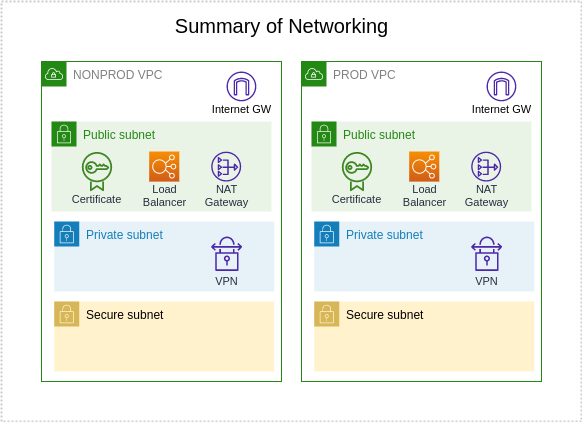

The diagram above was exported from draw.io. Its source (the exported page's mxGraphModel, read from the mxfile embedded in the PNG):
<mxGraphModel dx="1387" dy="779" grid="1" gridSize="10" guides="1" tooltips="1" connect="1" arrows="1" fold="1" page="1" pageScale="1" pageWidth="827" pageHeight="1169" math="0" shadow="0">
  <root>
    <mxCell id="7i_d6QNyt9wbFZMLZbcw-0" />
    <mxCell id="7i_d6QNyt9wbFZMLZbcw-1" parent="7i_d6QNyt9wbFZMLZbcw-0" />
    <mxCell id="9VKBoeSIkO1v1KOBNkpQ-0" value="" style="fillColor=none;dashed=1;verticalAlign=top;fontStyle=0;fontSize=12;align=center;spacingLeft=5;spacingTop=-3;strokeWidth=2;dashPattern=1 1;strokeColor=#CCCCCC;" parent="7i_d6QNyt9wbFZMLZbcw-1" vertex="1">
      <mxGeometry x="40" y="40" width="580" height="420" as="geometry" />
    </mxCell>
    <mxCell id="9VKBoeSIkO1v1KOBNkpQ-1" value="Summary of Networking" style="text;html=1;resizable=0;points=[];autosize=1;align=center;verticalAlign=top;spacingTop=-4;fontSize=20;" parent="7i_d6QNyt9wbFZMLZbcw-1" vertex="1">
      <mxGeometry x="205" y="50" width="230" height="30" as="geometry" />
    </mxCell>
    <mxCell id="KtQqeGm64jfRFaY971nA-14" value="" style="group" parent="7i_d6QNyt9wbFZMLZbcw-1" vertex="1" connectable="0">
      <mxGeometry x="80" y="100" width="240" height="320" as="geometry" />
    </mxCell>
    <mxCell id="KtQqeGm64jfRFaY971nA-1" value="&lt;font color=&quot;#808080&quot;&gt;NONPROD VPC&lt;/font&gt;" style="points=[[0,0],[0.25,0],[0.5,0],[0.75,0],[1,0],[1,0.25],[1,0.5],[1,0.75],[1,1],[0.75,1],[0.5,1],[0.25,1],[0,1],[0,0.75],[0,0.5],[0,0.25]];outlineConnect=0;gradientColor=none;html=1;whiteSpace=wrap;fontSize=12;fontStyle=0;shape=mxgraph.aws4.group;grIcon=mxgraph.aws4.group_vpc;strokeColor=#248814;fillColor=none;verticalAlign=top;align=left;spacingLeft=30;fontColor=#AAB7B8;dashed=0;" parent="KtQqeGm64jfRFaY971nA-14" vertex="1">
      <mxGeometry width="240" height="320" as="geometry" />
    </mxCell>
    <mxCell id="KtQqeGm64jfRFaY971nA-2" value="Public subnet" style="points=[[0,0],[0.25,0],[0.5,0],[0.75,0],[1,0],[1,0.25],[1,0.5],[1,0.75],[1,1],[0.75,1],[0.5,1],[0.25,1],[0,1],[0,0.75],[0,0.5],[0,0.25]];outlineConnect=0;gradientColor=none;html=1;whiteSpace=wrap;fontSize=12;fontStyle=0;shape=mxgraph.aws4.group;grIcon=mxgraph.aws4.group_security_group;grStroke=0;strokeColor=#248814;fillColor=#E9F3E6;verticalAlign=top;align=left;spacingLeft=30;fontColor=#248814;dashed=0;" parent="KtQqeGm64jfRFaY971nA-14" vertex="1">
      <mxGeometry x="10" y="60" width="220" height="90" as="geometry" />
    </mxCell>
    <mxCell id="KtQqeGm64jfRFaY971nA-3" value="Internet&amp;nbsp;GW" style="sketch=0;outlineConnect=0;fontColor=#000000;gradientColor=none;fillColor=#4D27AA;strokeColor=none;dashed=0;verticalLabelPosition=bottom;verticalAlign=top;align=center;html=1;fontSize=11;fontStyle=0;aspect=fixed;pointerEvents=1;shape=mxgraph.aws4.internet_gateway;spacing=-3;" parent="KtQqeGm64jfRFaY971nA-14" vertex="1">
      <mxGeometry x="185" y="10" width="29.88" height="29.88" as="geometry" />
    </mxCell>
    <mxCell id="KtQqeGm64jfRFaY971nA-4" value="NAT&lt;br&gt;Gateway" style="sketch=0;outlineConnect=0;fontColor=#232F3E;gradientColor=none;fillColor=#4D27AA;strokeColor=none;dashed=0;verticalLabelPosition=bottom;verticalAlign=top;align=center;html=1;fontSize=11;fontStyle=0;aspect=fixed;pointerEvents=1;shape=mxgraph.aws4.nat_gateway;spacing=-3;" parent="KtQqeGm64jfRFaY971nA-14" vertex="1">
      <mxGeometry x="169.67999999999995" y="90.11999999999989" width="30" height="30" as="geometry" />
    </mxCell>
    <mxCell id="KtQqeGm64jfRFaY971nA-5" value="Private subnet" style="points=[[0,0],[0.25,0],[0.5,0],[0.75,0],[1,0],[1,0.25],[1,0.5],[1,0.75],[1,1],[0.75,1],[0.5,1],[0.25,1],[0,1],[0,0.75],[0,0.5],[0,0.25]];outlineConnect=0;gradientColor=none;html=1;whiteSpace=wrap;fontSize=12;fontStyle=0;shape=mxgraph.aws4.group;grIcon=mxgraph.aws4.group_security_group;grStroke=0;strokeColor=#147EBA;fillColor=#E6F2F8;verticalAlign=top;align=left;spacingLeft=30;fontColor=#147EBA;dashed=0;" parent="KtQqeGm64jfRFaY971nA-14" vertex="1">
      <mxGeometry x="12.740000000000009" y="160" width="220" height="70" as="geometry" />
    </mxCell>
    <mxCell id="KtQqeGm64jfRFaY971nA-6" value="Secure subnet" style="points=[[0,0],[0.25,0],[0.5,0],[0.75,0],[1,0],[1,0.25],[1,0.5],[1,0.75],[1,1],[0.75,1],[0.5,1],[0.25,1],[0,1],[0,0.75],[0,0.5],[0,0.25]];outlineConnect=0;html=1;whiteSpace=wrap;fontSize=12;fontStyle=0;shape=mxgraph.aws4.group;grIcon=mxgraph.aws4.group_security_group;grStroke=0;strokeColor=#d6b656;fillColor=#fff2cc;verticalAlign=top;align=left;spacingLeft=30;dashed=0;" parent="KtQqeGm64jfRFaY971nA-14" vertex="1">
      <mxGeometry x="12.740000000000009" y="240" width="220" height="70" as="geometry" />
    </mxCell>
    <mxCell id="KtQqeGm64jfRFaY971nA-7" value="VPN" style="sketch=0;outlineConnect=0;fontColor=#232F3E;gradientColor=none;fillColor=#4D27AA;strokeColor=none;dashed=0;verticalLabelPosition=bottom;verticalAlign=top;align=center;html=1;fontSize=11;fontStyle=0;aspect=fixed;pointerEvents=1;shape=mxgraph.aws4.vpn_connection;spacing=0;" parent="KtQqeGm64jfRFaY971nA-14" vertex="1">
      <mxGeometry x="169.68" y="175" width="30.9" height="34.43" as="geometry" />
    </mxCell>
    <mxCell id="KtQqeGm64jfRFaY971nA-8" value="Load&lt;br&gt;Balancer" style="sketch=0;points=[[0,0,0],[0.25,0,0],[0.5,0,0],[0.75,0,0],[1,0,0],[0,1,0],[0.25,1,0],[0.5,1,0],[0.75,1,0],[1,1,0],[0,0.25,0],[0,0.5,0],[0,0.75,0],[1,0.25,0],[1,0.5,0],[1,0.75,0]];outlineConnect=0;fontColor=#232F3E;gradientColor=#F78E04;gradientDirection=north;fillColor=#D05C17;strokeColor=#ffffff;dashed=0;verticalLabelPosition=bottom;verticalAlign=top;align=center;html=1;fontSize=11;fontStyle=0;aspect=fixed;shape=mxgraph.aws4.resourceIcon;resIcon=mxgraph.aws4.elastic_load_balancing;spacing=-3;" parent="KtQqeGm64jfRFaY971nA-14" vertex="1">
      <mxGeometry x="107.67999999999995" y="90" width="30.12" height="30.12" as="geometry" />
    </mxCell>
    <mxCell id="KtQqeGm64jfRFaY971nA-11" value="Certificate" style="sketch=0;outlineConnect=0;fontColor=#232F3E;gradientColor=none;fillColor=#3F8624;strokeColor=none;dashed=0;verticalLabelPosition=bottom;verticalAlign=top;align=center;html=1;fontSize=11;fontStyle=0;aspect=fixed;pointerEvents=1;shape=mxgraph.aws4.certificate_manager;spacing=-3;" parent="KtQqeGm64jfRFaY971nA-14" vertex="1">
      <mxGeometry x="40.309999999999945" y="90" width="30.35" height="40.12" as="geometry" />
    </mxCell>
    <mxCell id="KtQqeGm64jfRFaY971nA-29" value="" style="group" parent="7i_d6QNyt9wbFZMLZbcw-1" vertex="1" connectable="0">
      <mxGeometry x="340" y="100" width="240" height="320" as="geometry" />
    </mxCell>
    <mxCell id="KtQqeGm64jfRFaY971nA-30" value="&lt;font color=&quot;#808080&quot;&gt;PROD VPC&lt;/font&gt;" style="points=[[0,0],[0.25,0],[0.5,0],[0.75,0],[1,0],[1,0.25],[1,0.5],[1,0.75],[1,1],[0.75,1],[0.5,1],[0.25,1],[0,1],[0,0.75],[0,0.5],[0,0.25]];outlineConnect=0;gradientColor=none;html=1;whiteSpace=wrap;fontSize=12;fontStyle=0;shape=mxgraph.aws4.group;grIcon=mxgraph.aws4.group_vpc;strokeColor=#248814;fillColor=none;verticalAlign=top;align=left;spacingLeft=30;fontColor=#AAB7B8;dashed=0;" parent="KtQqeGm64jfRFaY971nA-29" vertex="1">
      <mxGeometry width="240" height="320" as="geometry" />
    </mxCell>
    <mxCell id="KtQqeGm64jfRFaY971nA-31" value="Public subnet" style="points=[[0,0],[0.25,0],[0.5,0],[0.75,0],[1,0],[1,0.25],[1,0.5],[1,0.75],[1,1],[0.75,1],[0.5,1],[0.25,1],[0,1],[0,0.75],[0,0.5],[0,0.25]];outlineConnect=0;gradientColor=none;html=1;whiteSpace=wrap;fontSize=12;fontStyle=0;shape=mxgraph.aws4.group;grIcon=mxgraph.aws4.group_security_group;grStroke=0;strokeColor=#248814;fillColor=#E9F3E6;verticalAlign=top;align=left;spacingLeft=30;fontColor=#248814;dashed=0;" parent="KtQqeGm64jfRFaY971nA-29" vertex="1">
      <mxGeometry x="10" y="60" width="220" height="90" as="geometry" />
    </mxCell>
    <mxCell id="KtQqeGm64jfRFaY971nA-32" value="Internet&amp;nbsp;GW" style="sketch=0;outlineConnect=0;fontColor=#000000;gradientColor=none;fillColor=#4D27AA;strokeColor=none;dashed=0;verticalLabelPosition=bottom;verticalAlign=top;align=center;html=1;fontSize=11;fontStyle=0;aspect=fixed;pointerEvents=1;shape=mxgraph.aws4.internet_gateway;spacing=-3;" parent="KtQqeGm64jfRFaY971nA-29" vertex="1">
      <mxGeometry x="185" y="10" width="29.88" height="29.88" as="geometry" />
    </mxCell>
    <mxCell id="KtQqeGm64jfRFaY971nA-33" value="NAT&lt;br&gt;Gateway" style="sketch=0;outlineConnect=0;fontColor=#232F3E;gradientColor=none;fillColor=#4D27AA;strokeColor=none;dashed=0;verticalLabelPosition=bottom;verticalAlign=top;align=center;html=1;fontSize=11;fontStyle=0;aspect=fixed;pointerEvents=1;shape=mxgraph.aws4.nat_gateway;spacing=-3;" parent="KtQqeGm64jfRFaY971nA-29" vertex="1">
      <mxGeometry x="169.67999999999995" y="90.11999999999989" width="30" height="30" as="geometry" />
    </mxCell>
    <mxCell id="KtQqeGm64jfRFaY971nA-34" value="Private subnet" style="points=[[0,0],[0.25,0],[0.5,0],[0.75,0],[1,0],[1,0.25],[1,0.5],[1,0.75],[1,1],[0.75,1],[0.5,1],[0.25,1],[0,1],[0,0.75],[0,0.5],[0,0.25]];outlineConnect=0;gradientColor=none;html=1;whiteSpace=wrap;fontSize=12;fontStyle=0;shape=mxgraph.aws4.group;grIcon=mxgraph.aws4.group_security_group;grStroke=0;strokeColor=#147EBA;fillColor=#E6F2F8;verticalAlign=top;align=left;spacingLeft=30;fontColor=#147EBA;dashed=0;" parent="KtQqeGm64jfRFaY971nA-29" vertex="1">
      <mxGeometry x="12.740000000000009" y="160" width="220" height="70" as="geometry" />
    </mxCell>
    <mxCell id="KtQqeGm64jfRFaY971nA-35" value="Secure subnet" style="points=[[0,0],[0.25,0],[0.5,0],[0.75,0],[1,0],[1,0.25],[1,0.5],[1,0.75],[1,1],[0.75,1],[0.5,1],[0.25,1],[0,1],[0,0.75],[0,0.5],[0,0.25]];outlineConnect=0;html=1;whiteSpace=wrap;fontSize=12;fontStyle=0;shape=mxgraph.aws4.group;grIcon=mxgraph.aws4.group_security_group;grStroke=0;strokeColor=#d6b656;fillColor=#fff2cc;verticalAlign=top;align=left;spacingLeft=30;dashed=0;" parent="KtQqeGm64jfRFaY971nA-29" vertex="1">
      <mxGeometry x="12.740000000000009" y="240" width="220" height="70" as="geometry" />
    </mxCell>
    <mxCell id="KtQqeGm64jfRFaY971nA-36" value="VPN" style="sketch=0;outlineConnect=0;fontColor=#232F3E;gradientColor=none;fillColor=#4D27AA;strokeColor=none;dashed=0;verticalLabelPosition=bottom;verticalAlign=top;align=center;html=1;fontSize=11;fontStyle=0;aspect=fixed;pointerEvents=1;shape=mxgraph.aws4.vpn_connection;spacing=0;" parent="KtQqeGm64jfRFaY971nA-29" vertex="1">
      <mxGeometry x="169.68" y="175" width="30.9" height="34.43" as="geometry" />
    </mxCell>
    <mxCell id="KtQqeGm64jfRFaY971nA-37" value="Load&lt;br&gt;Balancer" style="sketch=0;points=[[0,0,0],[0.25,0,0],[0.5,0,0],[0.75,0,0],[1,0,0],[0,1,0],[0.25,1,0],[0.5,1,0],[0.75,1,0],[1,1,0],[0,0.25,0],[0,0.5,0],[0,0.75,0],[1,0.25,0],[1,0.5,0],[1,0.75,0]];outlineConnect=0;fontColor=#232F3E;gradientColor=#F78E04;gradientDirection=north;fillColor=#D05C17;strokeColor=#ffffff;dashed=0;verticalLabelPosition=bottom;verticalAlign=top;align=center;html=1;fontSize=11;fontStyle=0;aspect=fixed;shape=mxgraph.aws4.resourceIcon;resIcon=mxgraph.aws4.elastic_load_balancing;spacing=-3;" parent="KtQqeGm64jfRFaY971nA-29" vertex="1">
      <mxGeometry x="107.67999999999995" y="90" width="30.12" height="30.12" as="geometry" />
    </mxCell>
    <mxCell id="KtQqeGm64jfRFaY971nA-38" value="Certificate" style="sketch=0;outlineConnect=0;fontColor=#232F3E;gradientColor=none;fillColor=#3F8624;strokeColor=none;dashed=0;verticalLabelPosition=bottom;verticalAlign=top;align=center;html=1;fontSize=11;fontStyle=0;aspect=fixed;pointerEvents=1;shape=mxgraph.aws4.certificate_manager;spacing=-3;" parent="KtQqeGm64jfRFaY971nA-29" vertex="1">
      <mxGeometry x="40.309999999999945" y="90" width="30.35" height="40.12" as="geometry" />
    </mxCell>
  </root>
</mxGraphModel>